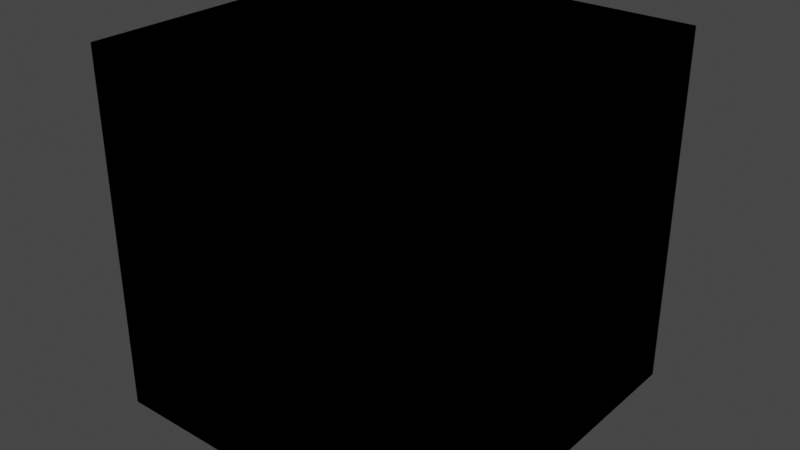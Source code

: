 # Source: VALORANT_Weapon.blend  (saved by Blender 3.3.6; exported with 4.5.12 LTS)
import bpy
from mathutils import Matrix  # noqa: F401  (used for matrix-valued properties, if any)

bpy.ops.wm.read_factory_settings(use_empty=True)
scene = bpy.context.scene
scene.name = 'Scene'

# ---- collections
col_collection = bpy.data.collections.new('Collection'); scene.collection.children.link(col_collection)

# ---- materials (node trees are filled in below, after node groups)
mat_material = bpy.data.materials.new('Material')
mat_material.alpha_threshold = 0.0
mat_material.roughness = 0.5
mat_material.line_color = (0.0, 0.0, 0.0, 1.0)

# ---- node groups
ng_1p_weapon_mat_base_v5 = bpy.data.node_groups.new('1P_Weapon_Mat_Base_V5', 'ShaderNodeTree')
_s = ng_1p_weapon_mat_base_v5.interface.new_socket(name='BSDF', in_out='OUTPUT', socket_type='NodeSocketShader')
_s = ng_1p_weapon_mat_base_v5.interface.new_socket(name='Falloff Gradient', in_out='INPUT', socket_type='NodeSocketColor')
_s = ng_1p_weapon_mat_base_v5.interface.new_socket(name='Albedo', in_out='INPUT', socket_type='NodeSocketColor')
_s.default_value = (1.0, 1.0, 1.0, 1.0)
_s = ng_1p_weapon_mat_base_v5.interface.new_socket(name='AEM', in_out='INPUT', socket_type='NodeSocketColor')
_s.default_value = (1.0, 0.0, 0.0, 1.0)
_s = ng_1p_weapon_mat_base_v5.interface.new_socket(name='AO Strength', in_out='INPUT', socket_type='NodeSocketFloat')
_s.default_value = 1.0
_s.min_value = 0.0
_s.max_value = 2.0
_s = ng_1p_weapon_mat_base_v5.interface.new_socket(name='MRS', in_out='INPUT', socket_type='NodeSocketColor')
_s.default_value = (0.7, 0.11, 0.5, 1.0)
_s = ng_1p_weapon_mat_base_v5.interface.new_socket(name='Normal', in_out='INPUT', socket_type='NodeSocketColor')
_s.default_value = (0.5, 0.5, 1.0, 1.0)
_s = ng_1p_weapon_mat_base_v5.interface.new_socket(name='Normal Strength', in_out='INPUT', socket_type='NodeSocketFloat')
_s.default_value = 1.0
_s.min_value = 0.0
_s.max_value = 2.0
_s = ng_1p_weapon_mat_base_v5.interface.new_socket(name='Emissive Color', in_out='INPUT', socket_type='NodeSocketColor')
_s = ng_1p_weapon_mat_base_v5.interface.new_socket(name='Emissive Intensity', in_out='INPUT', socket_type='NodeSocketFloat')
_s.min_value = 0.0
_N = ng_1p_weapon_mat_base_v5.nodes; _L = ng_1p_weapon_mat_base_v5.links
n0 = _N.new('NodeReroute'); n0.name = 'Reroute.021'; n0.location = (1400, 0)
n0.width = 16
n0.socket_idname = 'NodeSocketFloat'
n1 = _N.new('NodeReroute'); n1.name = 'Reroute.034'; n1.location = (1580, -282)
n1.width = 16
n1.socket_idname = 'NodeSocketFloat'
n2 = _N.new('NodeReroute'); n2.name = 'Reroute.035'; n2.location = (1520, -240)
n2.width = 16
n2.socket_idname = 'NodeSocketFloat'
n3 = _N.new('NodeReroute'); n3.name = 'Reroute.031'; n3.location = (1460, -220)
n3.width = 16
n3.socket_idname = 'NodeSocketFloat'
n4 = _N.new('NodeReroute'); n4.name = 'Reroute.028'; n4.location = (1320, -740)
n4.width = 16
n4.socket_idname = 'NodeSocketFloat'
n5 = _N.new('NodeReroute'); n5.name = 'Reroute.030'; n5.location = (1460, -395)
n5.width = 16
n5.socket_idname = 'NodeSocketFloat'
n6 = _N.new('NodeReroute'); n6.name = 'Reroute.033'; n6.location = (1520, -436)
n6.width = 16
n6.socket_idname = 'NodeSocketFloat'
n7 = _N.new('NodeReroute'); n7.name = 'Reroute.020'; n7.location = (1400, -316)
n7.width = 16
n7.socket_idname = 'NodeSocketFloat'
n8 = _N.new('ShaderNodeSeparateColor'); n8.name = 'Separate RGB.001'; n8.location = (760, -360)
n9 = _N.new('NodeReroute'); n9.name = 'Reroute.018'; n9.location = (960, -275)
n9.width = 16
n9.socket_idname = 'NodeSocketFloat'
n10 = _N.new('NodeReroute'); n10.name = 'Reroute.019'; n10.location = (960, -257)
n10.width = 16
n10.socket_idname = 'NodeSocketFloat'
n11 = _N.new('NodeReroute'); n11.name = 'Reroute.032'; n11.location = (1580, -416)
n11.width = 16
n11.socket_idname = 'NodeSocketFloat'
n12 = _N.new('NodeReroute'); n12.name = 'Reroute.027'; n12.location = (694, -1061)
n12.width = 16
n13 = _N.new('ShaderNodeSeparateColor'); n13.name = 'Separate RGB'; n13.location = (760, -240)
n14 = _N.new('NodeReroute'); n14.name = 'Reroute.012'; n14.location = (261, -674)
n14.width = 16
n15 = _N.new('NodeReroute'); n15.name = 'Reroute.011'; n15.location = (262, -353)
n15.width = 16
n16 = _N.new('NodeReroute'); n16.name = 'Reroute.008'; n16.location = (368, -427)
n16.width = 16
n17 = _N.new('ShaderNodeGamma'); n17.name = 'Gamma.001'; n17.location = (488, -267)
n17.inputs[1].default_value = 0.45
n18 = _N.new('NodeReroute'); n18.name = 'Reroute.025'; n18.location = (688, -489)
n18.width = 16
n19 = _N.new('NodeReroute'); n19.name = 'Reroute.024'; n19.location = (688, -402)
n19.width = 16
n20 = _N.new('NodeReroute'); n20.name = 'Reroute.005'; n20.location = (688, -302)
n20.width = 16
n21 = _N.new('NodeReroute'); n21.name = 'Reroute.004'; n21.location = (428, -327)
n21.width = 16
n22 = _N.new('NodeReroute'); n22.name = 'Reroute.015'; n22.location = (689, -372)
n22.width = 16
n23 = _N.new('NodeReroute'); n23.name = 'Reroute.009'; n23.location = (307, -312)
n23.width = 16
n24 = _N.new('NodeReroute'); n24.name = 'Reroute.007'; n24.location = (367, -284)
n24.width = 16
n25 = _N.new('NodeReroute'); n25.name = 'Reroute.003'; n25.location = (427, -242)
n25.width = 16
n26 = _N.new('ShaderNodeGamma'); n26.name = 'Gamma.002'; n26.location = (490, -373)
n26.inputs[1].default_value = 0.45
n27 = _N.new('NodeReroute'); n27.name = 'Reroute.026'; n27.location = (691, -535)
n27.width = 16
n28 = _N.new('NodeReroute'); n28.name = 'Reroute.010'; n28.location = (308, -527)
n28.width = 16
n29 = _N.new('ShaderNodeNormalMap'); n29.name = 'Normal Map'; n29.location = (1377, -663)
n29.width = 141
n30 = _N.new('ShaderNodeRGBCurve'); n30.name = 'RGB Curves'; n30.location = (963, -761)
_c = n30.mapping.curves[1]
while len(_c.points) > 2: _c.points.remove(_c.points[-1])
_c.points[0].location = (0.0, 1.0); _c.points[0].handle_type = 'AUTO'
_c.points[1].location = (1.0, 0.0); _c.points[1].handle_type = 'VECTOR'
n30.mapping.update()
n31 = _N.new('NodeReroute'); n31.name = 'Reroute.013'; n31.location = (197, -375)
n31.width = 16
n31.socket_idname = 'NodeSocketFloat'
n32 = _N.new('NodeReroute'); n32.name = 'Reroute.029'; n32.location = (1319, -525)
n32.width = 16
n32.socket_idname = 'NodeSocketFloat'
n33 = _N.new('NodeReroute'); n33.name = 'Reroute.014'; n33.location = (200, -740)
n33.width = 16
n33.socket_idname = 'NodeSocketFloat'
n34 = _N.new('ShaderNodeMath'); n34.name = 'Math'; n34.location = (337, -742)
n34.hide = True
n34.operation = 'MULTIPLY'
n34.inputs[1].default_value = 0.25
n35 = _N.new('NodeGroupInput'); n35.name = 'Group Input'; n35.location = (3, -165)
n35.width = 132
n36 = _N.new('ShaderNodeMix'); n36.name = 'Mix.002'; n36.location = (1107, -62)
n36.data_type = 'RGBA'
n36.blend_type = 'MULTIPLY'
n37 = _N.new('NodeReroute'); n37.name = 'Reroute.001'; n37.location = (1580, -694)
n37.width = 16
n37.socket_idname = 'NodeSocketVector'
n38 = _N.new('ShaderNodeMix'); n38.name = 'Mix.003'; n38.location = (1054, -497)
n38.hide = True
n38.data_type = 'RGBA'
n38.blend_type = 'MULTIPLY'
n38.inputs[0].default_value = 1.0
n39 = _N.new('ShaderNodeBsdfPrincipled'); n39.name = 'Principled BSDF'; n39.location = (1806, 27)
n39.distribution = 'GGX'
n39.subsurface_method = 'RANDOM_WALK_SKIN'
n39.inputs[3].default_value = 1.45
n40 = _N.new('NodeGroupOutput'); n40.name = 'Group Output'; n40.location = (2107, 24)
_L.new(n13.outputs[0], n9.inputs[0])
_L.new(n13.outputs[2], n7.inputs[0])
_L.new(n17.outputs[0], n20.inputs[0])
_L.new(n35.outputs[2], n25.inputs[0])
_L.new(n25.outputs[0], n21.inputs[0])
_L.new(n21.outputs[0], n17.inputs[0])
_L.new(n24.outputs[0], n16.inputs[0])
_L.new(n35.outputs[4], n24.inputs[0])
_L.new(n23.outputs[0], n28.inputs[0])
_L.new(n35.outputs[5], n23.inputs[0])
_L.new(n16.outputs[0], n26.inputs[0])
_L.new(n29.outputs[0], n37.inputs[0])
_L.new(n35.outputs[7], n15.inputs[0])
_L.new(n15.outputs[0], n14.inputs[0])
_L.new(n31.outputs[0], n33.inputs[0])
_L.new(n20.outputs[0], n22.inputs[0])
_L.new(n22.outputs[0], n13.inputs[0])
_L.new(n9.outputs[0], n10.inputs[0])
_L.new(n7.outputs[0], n0.inputs[0])
_L.new(n26.outputs[0], n19.inputs[0])
_L.new(n18.outputs[0], n8.inputs[0])
_L.new(n19.outputs[0], n18.inputs[0])
_L.new(n27.outputs[0], n12.inputs[0])
_L.new(n4.outputs[0], n32.inputs[0])
_L.new(n8.outputs[0], n5.inputs[0])
_L.new(n5.outputs[0], n3.inputs[0])
_L.new(n8.outputs[1], n11.inputs[0])
_L.new(n8.outputs[2], n6.inputs[0])
_L.new(n11.outputs[0], n1.inputs[0])
_L.new(n6.outputs[0], n2.inputs[0])
_L.new(n30.outputs[0], n29.inputs[1])
_L.new(n12.outputs[0], n30.inputs[1])
_L.new(n35.outputs[6], n29.inputs[0])
_L.new(n28.outputs[0], n27.inputs[0])
_L.new(n35.outputs[8], n31.inputs[0])
_L.new(n33.outputs[0], n34.inputs[0])
_L.new(n34.outputs[0], n4.inputs[0])
_L.new(n35.outputs[3], n36.inputs[0])
_L.new(n35.outputs[1], n36.inputs[6])
_L.new(n10.outputs[0], n36.inputs[7])
_L.new(n13.outputs[1], n38.inputs[6])
_L.new(n14.outputs[0], n38.inputs[7])
_L.new(n37.outputs[0], n39.inputs[5])
_L.new(n32.outputs[0], n39.inputs[28])
_L.new(n38.outputs[2], n39.inputs[27])
_L.new(n1.outputs[0], n39.inputs[2])
_L.new(n2.outputs[0], n39.inputs[13])
_L.new(n3.outputs[0], n39.inputs[1])
_L.new(n36.outputs[2], n39.inputs[0])
_L.new(n39.outputs[0], n40.inputs[0])
n40.is_active_output = True
ng_1p_weapon_glass_mat = bpy.data.node_groups.new('1P_Weapon_Glass_MAT', 'ShaderNodeTree')
_s = ng_1p_weapon_glass_mat.interface.new_socket(name='BSDF', in_out='OUTPUT', socket_type='NodeSocketShader')
_s = ng_1p_weapon_glass_mat.interface.new_socket(name='Glass Tint', in_out='INPUT', socket_type='NodeSocketColor')
_s.default_value = (1.0, 1.0, 1.0, 1.0)
_s = ng_1p_weapon_glass_mat.interface.new_socket(name='Normal Intensity', in_out='INPUT', socket_type='NodeSocketFloat')
_s.default_value = 1.0
_s.min_value = 0.0
_s.max_value = 1.0
_s = ng_1p_weapon_glass_mat.interface.new_socket(name='Normal', in_out='INPUT', socket_type='NodeSocketColor')
_s.default_value = (0.5029, 0.5029, 1.0, 1.0)
_N = ng_1p_weapon_glass_mat.nodes; _L = ng_1p_weapon_glass_mat.links
n0 = _N.new('ShaderNodeRGBCurve'); n0.name = 'RGB Curves'; n0.location = (-415, -189)
_c = n0.mapping.curves[1]
while len(_c.points) > 2: _c.points.remove(_c.points[-1])
_c.points[0].location = (0.0, 1.0); _c.points[0].handle_type = 'AUTO'
_c.points[1].location = (1.0, 0.0); _c.points[1].handle_type = 'VECTOR'
n0.mapping.update()
n1 = _N.new('NodeGroupInput'); n1.name = 'Group Input'; n1.location = (-730, -17)
n2 = _N.new('ShaderNodeNormalMap'); n2.name = 'Normal Map'; n2.location = (-140, -88)
n2.width = 141
n3 = _N.new('ShaderNodeBsdfPrincipled'); n3.name = 'Principled BSDF'; n3.location = (202, -27)
n3.distribution = 'GGX'
n3.subsurface_method = 'RANDOM_WALK_SKIN'
n3.inputs[2].default_value = 0.075
n3.inputs[3].default_value = 1.25
n3.inputs[13].default_value = 1.0
n3.inputs[18].default_value = 0.975
n3.inputs[27].default_value = (0.0, 0.0, 0.0, 1.0)
n3.inputs[28].default_value = 1.0
n4 = _N.new('NodeGroupOutput'); n4.name = 'Group Output'; n4.location = (555, -22)
_L.new(n0.outputs[0], n2.inputs[1])
_L.new(n1.outputs[1], n2.inputs[0])
_L.new(n1.outputs[2], n0.inputs[1])
_L.new(n2.outputs[0], n3.inputs[5])
_L.new(n1.outputs[0], n3.inputs[0])
_L.new(n3.outputs[0], n4.inputs[0])
n4.is_active_output = True
ng_0_generica01_mat = bpy.data.node_groups.new('0_GenericA01_MAT', 'ShaderNodeTree')
_s = ng_0_generica01_mat.interface.new_socket(name='BSDF', in_out='OUTPUT', socket_type='NodeSocketShader')
_s = ng_0_generica01_mat.interface.new_socket(name='Emissive_Base', in_out='INPUT', socket_type='NodeSocketColor')
_s = ng_0_generica01_mat.interface.new_socket(name='Emissive_Base_SubUV', in_out='INPUT', socket_type='NodeSocketColor')
_s = ng_0_generica01_mat.interface.new_socket(name='Emissive_LUT_Base', in_out='INPUT', socket_type='NodeSocketColor')
_s = ng_0_generica01_mat.interface.new_socket(name='Alpha_Base', in_out='INPUT', socket_type='NodeSocketColor')
_s = ng_0_generica01_mat.interface.new_socket(name='Alpha_Base_SubUV', in_out='INPUT', socket_type='NodeSocketColor')
_s = ng_0_generica01_mat.interface.new_socket(name='Alpha_Layer1_Base', in_out='INPUT', socket_type='NodeSocketColor')
_s = ng_0_generica01_mat.interface.new_socket(name='Alpha_Base_Power', in_out='INPUT', socket_type='NodeSocketFloat')
_s = ng_0_generica01_mat.interface.new_socket(name='Alpha_ColorMult', in_out='INPUT', socket_type='NodeSocketFloat')
_s = ng_0_generica01_mat.interface.new_socket(name='Alpha_DepthFade_Power', in_out='INPUT', socket_type='NodeSocketFloat')
_s = ng_0_generica01_mat.interface.new_socket(name='Alpha_DepthFade_RadialHardness', in_out='INPUT', socket_type='NodeSocketFloat')
_s = ng_0_generica01_mat.interface.new_socket(name='Alpha_DepthFade_Radius', in_out='INPUT', socket_type='NodeSocketFloat')
_s = ng_0_generica01_mat.interface.new_socket(name='Alpha_Dissolve_HardEdgePower', in_out='INPUT', socket_type='NodeSocketFloat')
_s = ng_0_generica01_mat.interface.new_socket(name='Alpha_Dissolve_Intensity', in_out='INPUT', socket_type='NodeSocketFloat')
_s = ng_0_generica01_mat.interface.new_socket(name='Alpha_Dissolve_IntensityNegative', in_out='INPUT', socket_type='NodeSocketFloat')
_s = ng_0_generica01_mat.interface.new_socket(name='Alpha_Dissolve_Opacity', in_out='INPUT', socket_type='NodeSocketFloat')
_s = ng_0_generica01_mat.interface.new_socket(name='Alpha_Layer1_Base_Power', in_out='INPUT', socket_type='NodeSocketFloat')
_s = ng_0_generica01_mat.interface.new_socket(name='Alpha_Layer1_ScrollU', in_out='INPUT', socket_type='NodeSocketFloat')
_s = ng_0_generica01_mat.interface.new_socket(name='Alpha_Layer1_ScrollV', in_out='INPUT', socket_type='NodeSocketFloat')
_s = ng_0_generica01_mat.interface.new_socket(name='RefractionDepthBias', in_out='INPUT', socket_type='NodeSocketFloat')
_s = ng_0_generica01_mat.interface.new_socket(name='Emissive_ColorMult', in_out='INPUT', socket_type='NodeSocketColor')
_N = ng_0_generica01_mat.nodes; _L = ng_0_generica01_mat.links
n0 = _N.new('NodeGroupOutput'); n0.name = 'Group Output'; n0.location = (458, 58)
n1 = _N.new('ShaderNodeBsdfPrincipled'); n1.name = 'Principled BSDF'; n1.location = (159, 61)
n1.distribution = 'GGX'
n1.subsurface_method = 'RANDOM_WALK_SKIN'
n1.inputs[3].default_value = 1.45
n2 = _N.new('ShaderNodeMix'); n2.name = 'Mix'; n2.location = (-551, -15)
n2.hide = True
n2.data_type = 'RGBA'
n2.blend_type = 'MULTIPLY'
n2.inputs[0].default_value = 1.0
n3 = _N.new('ShaderNodeMix'); n3.name = 'Mix.003'; n3.location = (-734, -131)
n3.hide = True
n3.data_type = 'RGBA'
n3.blend_type = 'MULTIPLY'
n3.inputs[0].default_value = 1.0
n4 = _N.new('ShaderNodeMix'); n4.name = 'Mix.004'; n4.location = (-740, -260)
n4.hide = True
n4.data_type = 'RGBA'
n4.blend_type = 'MULTIPLY'
n4.inputs[0].default_value = 1.0
n5 = _N.new('ShaderNodeMix'); n5.name = 'Mix.006'; n5.location = (-448, -240)
n5.hide = True
n5.data_type = 'RGBA'
n5.blend_type = 'MULTIPLY'
n5.inputs[0].default_value = 1.0
n6 = _N.new('NodeGroupInput'); n6.name = 'Group Input'; n6.location = (-1118, 0)
n6.width = 227
n7 = _N.new('ShaderNodeMix'); n7.name = 'Mix.007'; n7.location = (-149, -243)
n7.hide = True
n7.data_type = 'RGBA'
n7.blend_type = 'MULTIPLY'
_L.new(n6.outputs[19], n1.inputs[27])
_L.new(n1.outputs[0], n0.inputs[0])
_L.new(n6.outputs[0], n2.inputs[6])
_L.new(n6.outputs[1], n2.inputs[7])
_L.new(n2.outputs[2], n1.inputs[28])
_L.new(n6.outputs[3], n3.inputs[6])
_L.new(n6.outputs[6], n3.inputs[7])
_L.new(n6.outputs[5], n4.inputs[6])
_L.new(n6.outputs[15], n4.inputs[7])
_L.new(n3.outputs[2], n5.inputs[6])
_L.new(n4.outputs[2], n5.inputs[7])
_L.new(n6.outputs[19], n7.inputs[7])
_L.new(n5.outputs[2], n7.inputs[6])
_L.new(n7.outputs[2], n1.inputs[4])
_L.new(n6.outputs[7], n7.inputs[0])
n0.is_active_output = True

# ---- material node trees
mat_material.use_nodes = True; mat_material.node_tree.nodes.clear()
_N = mat_material.node_tree.nodes; _L = mat_material.node_tree.links
n0 = _N.new('ShaderNodeOutputMaterial'); n0.name = 'Material Output'; n0.location = (300, 300)
n1 = _N.new('ShaderNodeGroup'); n1.name = 'Group.002'; n1.location = (75, 257)
n1.node_tree = ng_1p_weapon_mat_base_v5
n1.inputs[0].default_value = (0.0, 0.0, 0.0, 1.0)
n1.inputs[1].default_value = (1.0, 1.0, 1.0, 1.0)
n1.inputs[2].default_value = (1.0, 0.0, 0.0, 1.0)
n1.inputs[3].default_value = 1.0
n1.inputs[4].default_value = (0.7, 0.11, 0.5, 1.0)
n1.inputs[5].default_value = (0.5029, 0.5029, 1.0, 1.0)
n1.inputs[6].default_value = 1.0
n1.inputs[7].default_value = (0.0, 0.0, 0.0, 1.0)
n1.inputs[8].default_value = 0.0
n2 = _N.new('ShaderNodeGroup'); n2.name = 'Group.001'; n2.location = (-120, 260)
n2.label = '1P_Weapon_Glass_MAT'
n2.node_tree = ng_1p_weapon_glass_mat
n2.inputs[0].default_value = (1.0, 1.0, 1.0, 1.0)
n2.inputs[1].default_value = 0.0
n2.inputs[2].default_value = (0.5029, 0.5029, 1.0, 1.0)
n3 = _N.new('ShaderNodeBsdfPrincipled'); n3.name = 'Principled BSDF'; n3.location = (-748, 305)
n3.distribution = 'GGX'
n3.subsurface_method = 'RANDOM_WALK_SKIN'
n3.inputs[3].default_value = 1.45
n3.inputs[27].default_value = (0.0, 0.0, 0.0, 1.0)
n3.inputs[28].default_value = 1.0
n4 = _N.new('ShaderNodeGroup'); n4.name = 'Group.003'; n4.location = (-302, 272)
n4.node_tree = ng_0_generica01_mat
n4.inputs[0].default_value = (0.0, 0.0, 0.0, 1.0)
n4.inputs[1].default_value = (0.0, 0.0, 0.0, 1.0)
n4.inputs[2].default_value = (0.0, 0.0, 0.0, 1.0)
n4.inputs[3].default_value = (0.0, 0.0, 0.0, 1.0)
n4.inputs[4].default_value = (0.0, 0.0, 0.0, 1.0)
n4.inputs[5].default_value = (0.0, 0.0, 0.0, 1.0)
n4.inputs[6].default_value = 0.0
n4.inputs[7].default_value = 0.0
n4.inputs[8].default_value = 0.0
n4.inputs[9].default_value = 0.0
n4.inputs[10].default_value = 0.0
n4.inputs[11].default_value = 0.0
n4.inputs[12].default_value = 0.0
n4.inputs[13].default_value = 0.0
n4.inputs[14].default_value = 0.0
n4.inputs[15].default_value = 0.0
n4.inputs[16].default_value = 0.0
n4.inputs[17].default_value = 0.0
n4.inputs[18].default_value = 0.0
n4.inputs[19].default_value = (0.0, 0.0, 0.0, 1.0)
n0.is_active_output = True

# ---- world
world_world = bpy.data.worlds.new('World'); scene.world = world_world
world_world.use_nodes = True; world_world.node_tree.nodes.clear()
_N = world_world.node_tree.nodes; _L = world_world.node_tree.links
n0 = _N.new('ShaderNodeOutputWorld'); n0.name = 'World Output'; n0.location = (300, 300)
n1 = _N.new('ShaderNodeBackground'); n1.name = 'Background'; n1.location = (10, 300)
n1.inputs[0].default_value = (0.05088, 0.05088, 0.05088, 1.0)
_L.new(n1.outputs[0], n0.inputs[0])
n0.is_active_output = True
world_world.color = (0.05088, 0.05088, 0.05088)
world_world.use_sun_shadow = False
world_world.sun_shadow_jitter_overblur = 0.0

# ---- meshes
me_cube = bpy.data.meshes.new('Cube')
me_cube.from_pydata([(1.0, 1.0, 1.0), (1.0, 1.0, -1.0), (1.0, -1.0, 1.0), (1.0, -1.0, -1.0), (-1.0, 1.0, 1.0), (-1.0, 1.0, -1.0), (-1.0, -1.0, 1.0), (-1.0, -1.0, -1.0)], [], [(0, 4, 6, 2), (3, 2, 6, 7), (7, 6, 4, 5), (5, 1, 3, 7), (1, 0, 2, 3), (5, 4, 0, 1)])
_uv = me_cube.uv_layers.new(name='UVMap')
_uv.uv.foreach_set('vector', [0.625, 0.5, 0.875, 0.5, 0.875, 0.75, 0.625, 0.75, 0.375, 0.75, 0.625, 0.75, 0.625, 1.0, 0.375, 1.0, 0.375, 0.0, 0.625, 0.0, 0.625, 0.25, 0.375, 0.25, 0.125, 0.5, 0.375, 0.5, 0.375, 0.75, 0.125, 0.75, 0.375, 0.5, 0.625, 0.5, 0.625, 0.75, 0.375, 0.75, 0.375, 0.25, 0.625, 0.25, 0.625, 0.5, 0.375, 0.5])
me_cube.materials.append(mat_material)
me_cube.use_mirror_vertex_groups = False
me_cube.update()

# ---- objects
ob_cube = bpy.data.objects.new('Cube', me_cube)

# ---- transforms, parenting, visibility, modifiers, constraints
ob_cube.location = (0.0, 0.0, 0.0)
ob_cube.lock_rotations_4d = False
ob_cube.empty_display_type = 'ARROWS'
ob_cube.lineart.crease_threshold = 0.0

# ---- collection membership
col_collection.objects.link(ob_cube)

# ---- scene / render settings (as saved in the file)
scene.frame_start = 1; scene.frame_end = 250; scene.frame_set(1)
scene.render.engine = 'CYCLES'
scene.cycles.sampling_pattern = 'TABULATED_SOBOL'
scene.cycles.use_light_tree = False
scene.view_settings.view_transform = 'Filmic'
bpy.context.view_layer.update()

# ---- added for rendering (the .blend has no active camera and no usable light): camera, sun
cam_auto = bpy.data.cameras.new('AutoCamera')
cam_auto.lens = 50.0
cam_auto.sensor_width = 36.0
cam_auto.clip_end = 1000.0
ob_auto_camera = bpy.data.objects.new('AutoCamera', cam_auto)
scene.collection.objects.link(ob_auto_camera)
ob_auto_camera.location = (3.20507, -3.84609, 2.56406)
ob_auto_camera.rotation_euler = (1.09748, -7.21219e-08, 0.694738)
scene.camera = ob_auto_camera
light_auto_sun = bpy.data.lights.new('AutoSun', 'SUN')
light_auto_sun.energy = 3.0
light_auto_sun.angle = 0.0523599
ob_auto_sun = bpy.data.objects.new('AutoSun', light_auto_sun)
scene.collection.objects.link(ob_auto_sun)
ob_auto_sun.rotation_euler = (0.872665, 0.174533, 0.523599)
bpy.context.view_layer.update()

